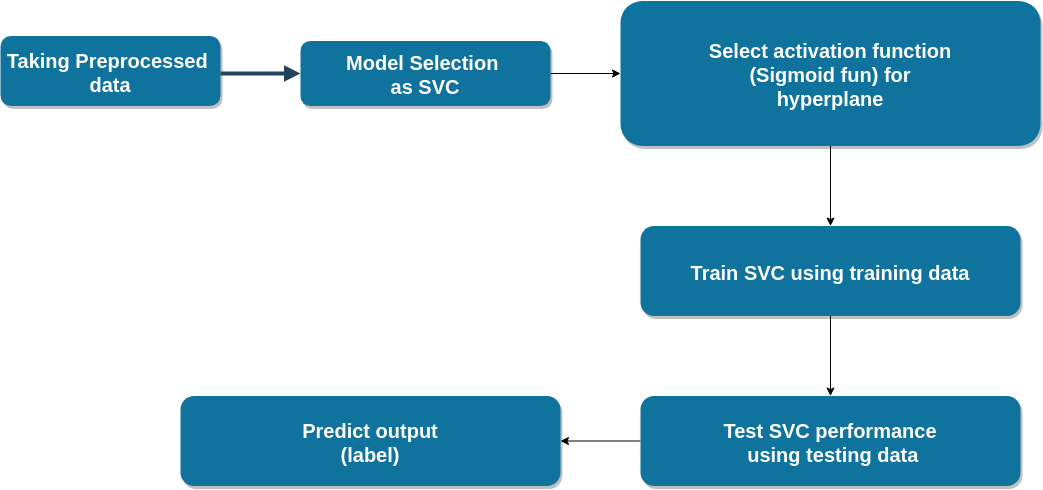

The diagram above was exported from draw.io. Its source (the exported page's mxGraphModel, read from the mxfile embedded in the PNG):
<mxGraphModel dx="2844" dy="2852.5" grid="1" gridSize="10" guides="1" tooltips="1" connect="1" arrows="1" fold="1" page="1" pageScale="1.5" pageWidth="1169" pageHeight="827" background="#ffffff" math="0" shadow="0">
  <root>
    <mxCell id="0" />
    <mxCell id="1" parent="0" />
    <mxCell id="2" value="Taking Preprocessed &#10;data" style="rounded=1;fillColor=#10739E;strokeColor=none;shadow=1;gradientColor=none;fontStyle=1;fontColor=#FFFFFF;fontSize=20;" parent="1" vertex="1">
      <mxGeometry x="190" y="-70" width="220" height="70" as="geometry" />
    </mxCell>
    <mxCell id="gJHT_IsvbR2w3JaAH_Os-35" value="" style="edgeStyle=orthogonalEdgeStyle;rounded=0;orthogonalLoop=1;jettySize=auto;html=1;" edge="1" parent="1" source="3" target="gJHT_IsvbR2w3JaAH_Os-34">
      <mxGeometry relative="1" as="geometry" />
    </mxCell>
    <mxCell id="3" value="Model Selection &#10;as SVC" style="rounded=1;fillColor=#10739E;strokeColor=none;shadow=1;gradientColor=none;fontStyle=1;fontColor=#FFFFFF;fontSize=20;" parent="1" vertex="1">
      <mxGeometry x="490" y="-65" width="250" height="65" as="geometry" />
    </mxCell>
    <mxCell id="29" value="" style="edgeStyle=elbowEdgeStyle;elbow=vertical;strokeWidth=4;endArrow=block;endFill=1;fontStyle=1;strokeColor=#23445D;" parent="1" source="2" target="3" edge="1">
      <mxGeometry x="22" y="165.5" width="100" height="100" as="geometry">
        <mxPoint x="22" y="265.5" as="sourcePoint" />
        <mxPoint x="122" y="165.5" as="targetPoint" />
      </mxGeometry>
    </mxCell>
    <mxCell id="gJHT_IsvbR2w3JaAH_Os-37" value="" style="edgeStyle=orthogonalEdgeStyle;rounded=0;orthogonalLoop=1;jettySize=auto;html=1;" edge="1" parent="1" source="gJHT_IsvbR2w3JaAH_Os-34" target="gJHT_IsvbR2w3JaAH_Os-36">
      <mxGeometry relative="1" as="geometry" />
    </mxCell>
    <mxCell id="gJHT_IsvbR2w3JaAH_Os-34" value="Select activation function&#10;(Sigmoid fun) for &#10;hyperplane" style="rounded=1;fillColor=#10739E;strokeColor=none;shadow=1;gradientColor=none;fontStyle=1;fontColor=#FFFFFF;fontSize=20;" vertex="1" parent="1">
      <mxGeometry x="810" y="-105" width="420" height="145" as="geometry" />
    </mxCell>
    <mxCell id="gJHT_IsvbR2w3JaAH_Os-39" value="" style="edgeStyle=orthogonalEdgeStyle;rounded=0;orthogonalLoop=1;jettySize=auto;html=1;" edge="1" parent="1" source="gJHT_IsvbR2w3JaAH_Os-36" target="gJHT_IsvbR2w3JaAH_Os-38">
      <mxGeometry relative="1" as="geometry" />
    </mxCell>
    <mxCell id="gJHT_IsvbR2w3JaAH_Os-36" value="Train SVC using training data" style="rounded=1;fillColor=#10739E;strokeColor=none;shadow=1;gradientColor=none;fontStyle=1;fontColor=#FFFFFF;fontSize=20;" vertex="1" parent="1">
      <mxGeometry x="830" y="120" width="380" height="90" as="geometry" />
    </mxCell>
    <mxCell id="gJHT_IsvbR2w3JaAH_Os-41" value="" style="edgeStyle=orthogonalEdgeStyle;rounded=0;orthogonalLoop=1;jettySize=auto;html=1;" edge="1" parent="1" source="gJHT_IsvbR2w3JaAH_Os-38" target="gJHT_IsvbR2w3JaAH_Os-40">
      <mxGeometry relative="1" as="geometry" />
    </mxCell>
    <mxCell id="gJHT_IsvbR2w3JaAH_Os-38" value="Test SVC performance&#10; using testing data" style="rounded=1;fillColor=#10739E;strokeColor=none;shadow=1;gradientColor=none;fontStyle=1;fontColor=#FFFFFF;fontSize=20;" vertex="1" parent="1">
      <mxGeometry x="830" y="290" width="380" height="90" as="geometry" />
    </mxCell>
    <mxCell id="gJHT_IsvbR2w3JaAH_Os-40" value="Predict output&#10;(label)" style="rounded=1;fillColor=#10739E;strokeColor=none;shadow=1;gradientColor=none;fontStyle=1;fontColor=#FFFFFF;fontSize=20;" vertex="1" parent="1">
      <mxGeometry x="370" y="290" width="380" height="90" as="geometry" />
    </mxCell>
  </root>
</mxGraphModel>